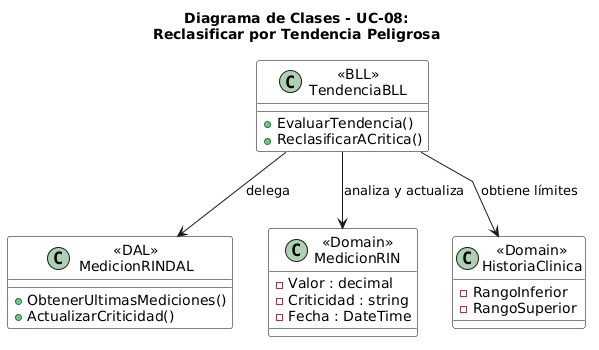

The diagram above was rendered by PlantUML. Its source (embedded in the PNG):
@startuml
title Diagrama de Clases - UC-08:\nReclasificar por Tendencia Peligrosa
skinparam linetype polyline
skinparam class {
  BackgroundColor White
  BorderColor Black
  
}
top to bottom direction

class "«BLL»\nTendenciaBLL" as BLL {
  + EvaluarTendencia()
  + ReclasificarACritica()
}

class "«DAL»\nMedicionRINDAL" as DAL {
  + ObtenerUltimasMediciones()
  + ActualizarCriticidad()
}

class "«Domain»\nMedicionRIN" as MR {
  - Valor : decimal
  - Criticidad : string
  - Fecha : DateTime
}

class "«Domain»\nHistoriaClinica" as HC {
  - RangoInferior
  - RangoSuperior
}

BLL --> DAL : delega
BLL --> MR : analiza y actualiza
BLL --> HC : obtiene límites
@enduml